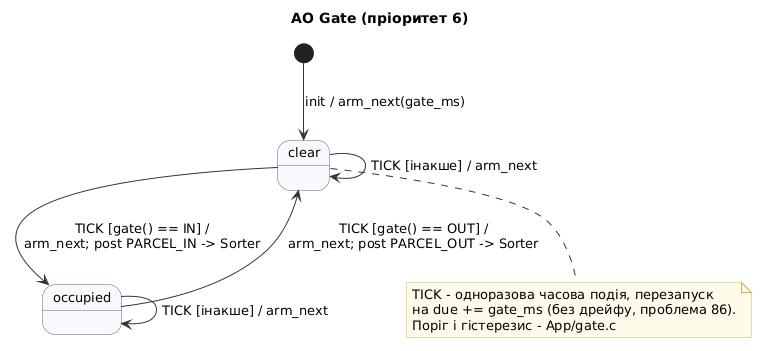

The diagram above was rendered by PlantUML. Its source (embedded in the PNG):
@startuml gate
!include style.iuml
title AO Gate (пріоритет 6)
[*] --> clear : init / arm_next(gate_ms)
state clear
state occupied
clear --> occupied : TICK [gate() == IN] /\narm_next; post PARCEL_IN -> Sorter
clear --> clear : TICK [інакше] / arm_next
occupied --> clear : TICK [gate() == OUT] /\narm_next; post PARCEL_OUT -> Sorter
occupied --> occupied : TICK [інакше] / arm_next
note bottom of clear
  TICK - одноразова часова подія, перезапуск
  на due += gate_ms (без дрейфу, проблема 86).
  Поріг і гістерезис - App/gate.c
end note
@enduml